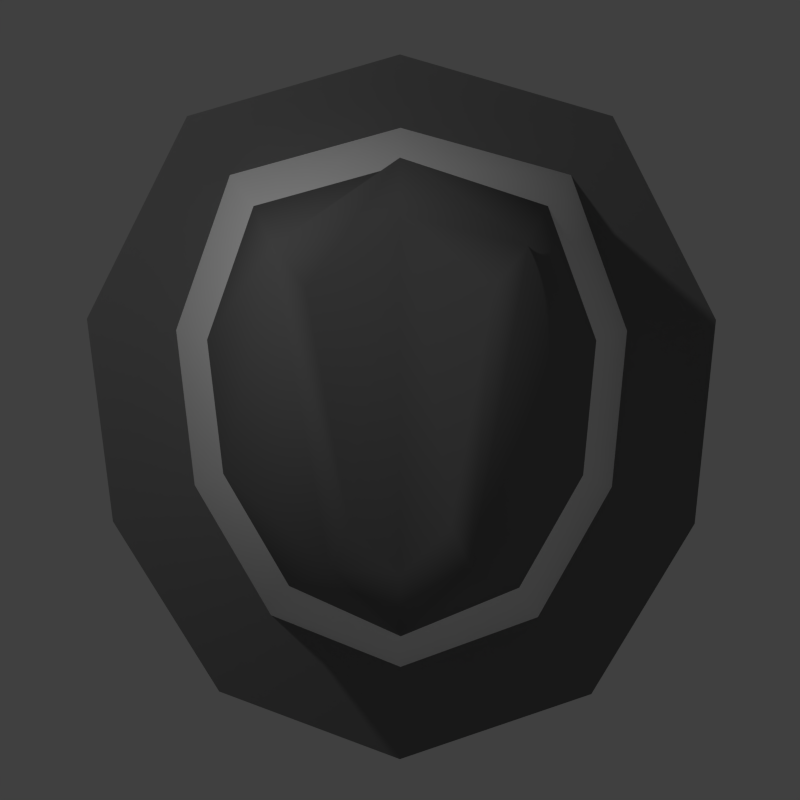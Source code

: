 # Source: fedora.blend  (saved by Blender 2.66.1; exported with 4.5.12 LTS)
import bpy
from mathutils import Matrix  # noqa: F401  (used for matrix-valued properties, if any)

bpy.ops.wm.read_factory_settings(use_empty=True)
scene = bpy.context.scene
scene.name = 'Scene'

# ---- collections
col_collection_1 = bpy.data.collections.new('Collection 1'); scene.collection.children.link(col_collection_1)

# ---- materials (node trees are filled in below, after node groups)
mat_hat = bpy.data.materials.new('Hat')
mat_hat.alpha_threshold = 0.0
mat_hat.use_transparent_shadow = False
mat_hat.diffuse_color = (0.1845, 0.1845, 0.1845, 1.0)
mat_hat.roughness = 0.5
mat_hat.line_color = (0.0, 0.0, 0.0, 1.0)
mat_trim = bpy.data.materials.new('Trim')
mat_trim.alpha_threshold = 0.0
mat_trim.use_transparent_shadow = False
mat_trim.diffuse_color = (1.0, 1.0, 1.0, 1.0)
mat_trim.roughness = 0.5
mat_trim.line_color = (0.0, 0.0, 0.0, 1.0)

# ---- material node trees

# ---- world
world_world = bpy.data.worlds.new('World'); scene.world = world_world
world_world.color = (0.05088, 0.05088, 0.05088)
world_world.use_sun_shadow = False
world_world.sun_shadow_jitter_overblur = 0.0
world_world.cycles.sampling_method = 'MANUAL'
world_world.cycles.sample_map_resolution = 256

# ---- cameras
cam_camera = bpy.data.cameras.new('Camera')
cam_camera.type = 'ORTHO'
cam_camera.clip_end = 100.0
cam_camera.lens = 35.0
cam_camera.sensor_width = 32.0
cam_camera.sensor_height = 18.0
cam_camera.ortho_scale = 5.0
cam_camera.dof.focus_distance = 0.0
cam_camera.dof.aperture_fstop = 128.0

# ---- lights
light_lamp = bpy.data.lights.new('Lamp', 'POINT')
light_lamp.transmission_factor = 0.0
light_lamp.cutoff_distance = 30.0
light_lamp.energy = 100.0
light_lamp.shadow_buffer_clip_start = 1.001
light_lamp.shadow_soft_size = 0.1
light_lamp.shadow_maximum_resolution = 0.006
light_lamp.use_absolute_resolution = True
light_lamp.cycles.use_multiple_importance_sampling = False

# ---- meshes
me_cube = bpy.data.meshes.new('Cube')
me_cube.from_pydata([(-0.0006598, -1.083, 1.032), (0.5876, 0.7051, 1.328), (0.3186, -0.7848, 1.277), (-0.3199, -0.7848, 1.277), (-0.5889, 0.7051, 1.328), (-0.0006591, 1.157, 0.9309), (-0.00066, -1.468, 0.916), (0.7993, 0.9639, 1.318), (0.4335, -1.062, 1.249), (-0.4348, -1.062, 1.249), (-0.8006, 0.9639, 1.318), (-0.0006589, 1.515, 0.7844), (0.004544, -1.477, 0.4421), (0.9248, 1.212, 0.4421), (0.7453, -1.173, 0.4421), (-0.694, -1.162, 0.4421), (-0.9157, 1.212, 0.4421), (0.004545, 1.467, 0.4421), (1.227, 0.3716, 0.4421), (1.145, -0.4691, 0.4421), (-1.105, -0.4601, 0.4421), (-1.206, 0.3761, 0.4421), (-1.399, 0.4369, -0.01193), (-1.283, -0.5318, -0.01193), (1.324, -0.5422, -0.01193), (1.419, 0.4317, -0.01193), (0.003208, 1.701, -0.01193), (-1.063, 1.406, -0.01193), (-0.8061, -1.345, -0.01193), (0.8614, -1.357, -0.01193), (1.069, 1.406, -0.01193), (0.003206, -1.668, -0.01193), (-1.957, 0.5076, -0.01923), (-1.794, -0.759, -0.01923), (1.842, -0.7727, -0.01923), (1.975, 0.5007, -0.01923), (-0.0006541, 2.16, 0.3845), (-1.331, 1.774, 0.1734), (-1.13, -1.822, -0.08346), (1.196, -1.838, -0.08346), (1.33, 1.774, 0.1734), (-0.0006561, -2.245, -0.166), (-1.957, 0.5076, -0.161), (-1.794, -0.759, -0.161), (1.842, -0.7727, -0.161), (1.975, 0.5007, -0.161), (-0.0006541, 2.16, 0.2427), (-1.331, 1.774, 0.03171), (-1.13, -1.822, -0.2252), (1.196, -1.838, -0.2252), (1.33, 1.774, 0.03171), (-0.0006561, -2.245, -0.3078)], [], [(3, 0, 5, 4), (5, 0, 2, 1), (1, 2, 8, 7), (3, 4, 10, 9), (2, 0, 6, 8), (0, 3, 9, 6), (5, 1, 7, 11), (4, 5, 11, 10), (10, 11, 17, 16), (8, 6, 12, 14), (6, 9, 15, 12), (11, 7, 13, 17), (18, 7, 8, 19), (19, 8, 14), (18, 13, 7), (21, 10, 16), (20, 15, 9), (20, 9, 10, 21), (16, 17, 26, 27), (21, 16, 27, 22), (20, 21, 22, 23), (12, 15, 28, 31), (15, 20, 23, 28), (19, 14, 29, 24), (18, 19, 24, 25), (14, 12, 31, 29), (13, 18, 25, 30), (17, 13, 30, 26), (22, 27, 37, 32), (23, 22, 32, 33), (31, 28, 38, 41), (28, 23, 33, 38), (24, 29, 39, 34), (25, 24, 34, 35), (29, 31, 41, 39), (30, 25, 35, 40), (26, 30, 40, 36), (27, 26, 36, 37), (37, 36, 46, 47), (32, 37, 47, 42), (33, 32, 42, 43), (41, 38, 48, 51), (38, 33, 43, 48), (34, 39, 49, 44), (35, 34, 44, 45), (39, 41, 51, 49), (40, 35, 45, 50), (36, 40, 50, 46)])
me_cube.polygons.foreach_set('use_smooth', [True] * 48)
me_cube.polygons.foreach_set('material_index', [0, 0, 0, 0, 0, 0, 0, 0, 0, 0, 0, 0, 0, 0, 0, 0, 0, 0, 1, 1, 1, 1, 1, 1, 1, 1, 1, 1, 0, 0, 0, 0, 0, 0, 0, 0, 0, 0, 0, 0, 0, 0, 0, 0, 0, 0, 0, 0])
_k = set([(12, 14), (12, 15), (13, 17), (13, 18), (14, 19), (15, 20), (16, 17), (16, 21), (18, 19), (20, 21), (22, 23), (22, 27), (23, 28), (24, 25), (24, 29), (25, 30), (26, 27), (26, 30), (28, 31), (29, 31), (32, 33), (32, 37), (33, 38), (34, 35), (34, 39), (35, 40), (36, 37), (36, 40), (38, 41), (39, 41)])
me_cube.attributes.new('sharp_edge', 'BOOLEAN', 'EDGE').data.foreach_set('value', [ (min(e.vertices), max(e.vertices)) in _k for e in me_cube.edges])
me_cube.materials.append(mat_hat)
me_cube.materials.append(mat_trim)
me_cube.use_remesh_preserve_volume = False
me_cube.use_remesh_preserve_attributes = False
me_cube.use_mirror_vertex_groups = False
me_cube.update()

# ---- objects
ob_cube = bpy.data.objects.new('Cube', me_cube)
ob_lamp = bpy.data.objects.new('Lamp', light_lamp)
ob_camera = bpy.data.objects.new('Camera', cam_camera)

# ---- transforms, parenting, visibility, modifiers, constraints
ob_cube.location = (0.0, 0.0, 0.0)
ob_cube.lock_rotations_4d = False
ob_cube.empty_display_type = 'ARROWS'
ob_cube.lineart.crease_threshold = 0.0
_m = ob_cube.modifiers.new('EdgeSplit', 'EDGE_SPLIT')
_m.use_edge_angle = False
ob_lamp.location = (-2.376, 2.599, 4.072)
ob_lamp.rotation_euler = (0.6503, 0.05522, 1.866)
ob_lamp.lock_rotations_4d = False
ob_lamp.empty_display_type = 'ARROWS'
ob_lamp.color = (0.0, 0.0, 0.0, 0.0)
ob_lamp.lineart.crease_threshold = 0.0
ob_camera.location = (0.0, 0.0, 10.0)
ob_camera.lock_rotations_4d = False
ob_camera.empty_display_type = 'ARROWS'
ob_camera.color = (0.0, 0.0, 0.0, 0.0)
ob_camera.display_type = 'WIRE'
ob_camera.lineart.crease_threshold = 0.0

# ---- collection membership
col_collection_1.objects.link(ob_cube)
col_collection_1.objects.link(ob_lamp)
col_collection_1.objects.link(ob_camera)

# ---- scene / render settings (as saved in the file)
scene.camera = ob_camera
scene.frame_start = 1; scene.frame_end = 5; scene.frame_set(3)
scene.render.engine = 'BLENDER_EEVEE_NEXT'
scene.render.image_settings.compression = 90
scene.render.resolution_x = 32
scene.render.resolution_y = 32
scene.render.dither_intensity = 0.0
scene.render.film_transparent = True
scene.render.bake_margin = 2
scene.cycles.use_denoising = False
scene.cycles.samples = 10
scene.cycles.sampling_pattern = 'TABULATED_SOBOL'
scene.cycles.light_sampling_threshold = 0.0
scene.cycles.use_adaptive_sampling = False
scene.cycles.use_light_tree = False
scene.cycles.blur_glossy = 0.0
scene.cycles.volume_bounces = 1
scene.cycles.pixel_filter_type = 'GAUSSIAN'
scene.cycles.sample_clamp_indirect = 0.0
scene.view_settings.view_transform = 'Standard'
bpy.context.view_layer.update()
